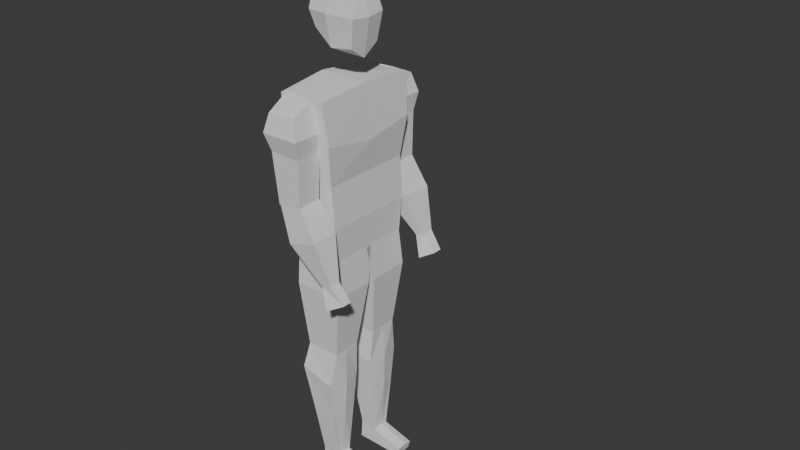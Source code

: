 # Source: lowpolycharacter.blend  (saved by Blender 4.0.36; exported with 4.5.12 LTS)
import bpy
from mathutils import Matrix  # noqa: F401  (used for matrix-valued properties, if any)

bpy.ops.wm.read_factory_settings(use_empty=True)
scene = bpy.context.scene
scene.name = 'Scene'

# ---- collections
col_collection = bpy.data.collections.new('Collection'); scene.collection.children.link(col_collection)
col_references = bpy.data.collections.new('References'); scene.collection.children.link(col_references)

# ---- world
world_world = bpy.data.worlds.new('World'); scene.world = world_world
world_world.use_nodes = True; world_world.node_tree.nodes.clear()
_N = world_world.node_tree.nodes; _L = world_world.node_tree.links
n0 = _N.new('ShaderNodeOutputWorld'); n0.name = 'World Output'; n0.location = (300, 300)
n1 = _N.new('ShaderNodeBackground'); n1.name = 'Background'; n1.location = (10, 300)
n1.inputs[0].default_value = (0.05088, 0.05088, 0.05088, 1.0)
_L.new(n1.outputs[0], n0.inputs[0])
n0.is_active_output = True
world_world.color = (0.05088, 0.05088, 0.05088)
world_world.use_sun_shadow = False
world_world.sun_shadow_jitter_overblur = 0.0

# ---- meshes
me_cube = bpy.data.meshes.new('Cube')
me_cube.from_pydata([(-0.7124, 0.8486, -0.9564), (-0.9216, 1.006, 0.9493), (0.9251, 0.8348, -0.926), (0.8809, 1.046, 0.9724), (-0.7909, 0.0, -0.9564), (-0.9582, 0.0, 1.017), (0.9225, 0.0, -0.9302), (0.8809, 0.0, 1.018), (-0.7124, 0.9312, 0.0), (0.8813, 0.8899, -1.549e-17), (0.8813, 0.0, 0.0), (-0.7386, 0.0, 0.0), (-0.8954, 1.0, 0.4856), (1.038, 1.0, 0.4856), (1.064, 0.0, 0.3847), (-0.8954, 0.0, 0.3847), (-0.7647, 0.8654, -0.5), (0.9858, 0.8791, -0.5), (0.9858, 0.0, -0.5), (-0.7647, 0.0, -0.5)], [], [(15, 5, 1, 12), (12, 1, 3, 13), (3, 1, 5, 7), (0, 2, 6, 4), (13, 3, 7, 14), (17, 9, 10, 18), (16, 8, 9, 17), (19, 11, 8, 16), (9, 13, 14, 10), (8, 12, 13, 9), (11, 15, 12, 8), (4, 19, 16, 0), (0, 16, 17, 2), (2, 17, 18, 6)])
_uv = me_cube.uv_layers.new(name='UVMap')
_uv.uv.foreach_set('vector', [0.5625, 0.125, 0.625, 0.125, 0.625, 0.25, 0.5625, 0.25, 0.5625, 0.25, 0.625, 0.25, 0.625, 0.5, 0.5625, 0.5, 0.625, 0.5, 0.875, 0.5, 0.875, 0.625, 0.625, 0.625, 0.125, 0.5, 0.375, 0.5, 0.375, 0.625, 0.125, 0.625, 0.5625, 0.5, 0.625, 0.5, 0.625, 0.625, 0.5625, 0.625, 0.4375, 0.5, 0.5, 0.5, 0.5, 0.625, 0.4375, 0.625, 0.4375, 0.25, 0.5, 0.25, 0.5, 0.5, 0.4375, 0.5, 0.4375, 0.125, 0.5, 0.125, 0.5, 0.25, 0.4375, 0.25, 0.5, 0.5, 0.5625, 0.5, 0.5625, 0.625, 0.5, 0.625, 0.5, 0.25, 0.5625, 0.25, 0.5625, 0.5, 0.5, 0.5, 0.5, 0.125, 0.5625, 0.125, 0.5625, 0.25, 0.5, 0.25, 0.375, 0.125, 0.4375, 0.125, 0.4375, 0.25, 0.375, 0.25, 0.375, 0.25, 0.4375, 0.25, 0.4375, 0.5, 0.375, 0.5, 0.375, 0.5, 0.4375, 0.5, 0.4375, 0.625, 0.375, 0.625])
me_cube.update()
me_cube_001 = bpy.data.meshes.new('Cube.001')
me_cube_001.from_pydata([(0.02273, 0.2661, 1.361), (0.03329, 0.2656, 1.233), (0.02463, 0.1895, 1.397), (0.03449, 0.1754, 1.243), (-0.07592, 0.2661, 1.358), (-0.07258, 0.2664, 1.238), (-0.08748, 0.1773, 1.398), (-0.07654, 0.1753, 1.248), (0.03177, 0.2624, 1.078), (0.0311, 0.1808, 1.082), (-0.05513, 0.2624, 1.065), (-0.05585, 0.1808, 1.069), (0.03185, 0.2625, 1.078), (0.09124, 0.2699, 0.9792), (0.03014, 0.1805, 1.082), (0.08979, 0.175, 0.9824), (-0.05091, 0.2625, 1.068), (-0.01117, 0.2699, 0.9489), (-0.05263, 0.1805, 1.072), (-0.01225, 0.175, 0.9512), (0.13, 0.2463, 0.8393), (0.1304, 0.2073, 0.8384), (0.09523, 0.2464, 0.8266), (0.09584, 0.2073, 0.8253), (0.06785, 0.1504, 0.8574), (0.07672, 0.1599, 0.733), (0.06785, -0.01134, 0.8574), (0.07672, 0.01236, 0.73), (-0.09422, 0.1504, 0.8469), (-0.09396, 0.1599, 0.7339), (-0.0947, -0.00995, 0.8469), (-0.09396, 0.01236, 0.73), (0.04595, 0.1415, 0.4999), (0.04595, 0.04169, 0.501), (-0.07291, 0.1415, 0.5004), (-0.07291, 0.04169, 0.501), (0.5097, 0.1808, 1.944), (0.5097, 0.07392, 1.946), (0.4028, 0.1808, 1.945), (0.4028, 0.07392, 1.946), (0.04185, 0.2814, 1.296), (0.04194, 0.1818, 1.296), (-0.08733, 0.1818, 1.295), (-0.08884, 0.2816, 1.296), (0.1744, 0.2393, 0.7825), (0.1748, 0.2057, 0.7826), (0.1207, 0.1931, 0.7516), (0.1201, 0.2561, 0.7536), (0.04651, 0.1415, 0.5006), (0.03612, 0.162, 0.3798), (0.04651, 0.04159, 0.5006), (0.03612, 0.03478, 0.3769), (-0.07248, 0.1415, 0.5036), (-0.08571, 0.162, 0.4141), (-0.07296, 0.04298, 0.5036), (-0.08571, 0.03478, 0.4103), (0.02498, 0.129, 0.06663), (0.02498, 0.06774, 0.06776), (-0.03432, 0.129, 0.08061), (-0.03432, 0.06774, 0.08118), (0.03408, 0.1489, 0.2632), (-0.05839, 0.1489, 0.264), (-0.05839, 0.04945, 0.2623), (0.03408, 0.04945, 0.2623), (0.04651, 0.09155, 0.5006), (0.04844, 0.09728, 0.3783), (-0.07272, 0.09225, 0.5036), (-0.08571, 0.09728, 0.4122), (0.02498, 0.1043, 0.07277), (-0.03432, 0.1043, 0.0809), (0.04238, 0.1008, 0.2628), (-0.05839, 0.1008, 0.2631), (0.02137, 0.1028, 0.01021), (0.02137, 0.06626, 0.01078), (-0.03794, 0.06626, 0.01253), (-0.03794, 0.1028, 0.01224), (-0.03794, 0.1275, 0.01196), (0.02137, 0.1275, 0.009643), (0.1374, 0.1042, 0.0399), (0.1374, 0.06767, 0.03489), (0.1374, 0.1289, 0.03376), (0.1303, 0.1028, 0.006409), (0.1303, 0.06619, 0.006976), (0.1303, 0.1274, 0.005843), (-0.07447, 0.06024, 1.566), (-0.08349, 0.06212, 1.671), (0.06342, 0.05661, 1.524), (0.04598, 0.06212, 1.707), (-0.07654, 0.0, 1.536), (-0.08086, 0.0, 1.683), (0.06168, 0.0, 1.485), (0.05172, 0.0, 1.712), (-0.0871, 0.07373, 1.623), (0.07849, 0.06558, 1.618), (0.08419, 0.0, 1.613), (-0.09495, 0.0, 1.618), (-0.01472, 0.06024, 1.515), (-0.01472, 0.06212, 1.707), (-0.01558, 0.0, 1.709), (-0.01558, 0.0, 1.495), (-0.01472, 0.08134, 1.622)], [], [(40, 41, 3, 1), (41, 42, 7, 3), (42, 43, 5, 7), (43, 40, 1, 5), (2, 0, 4, 6), (5, 1, 8, 10), (11, 10, 8, 9), (3, 7, 11, 9), (7, 5, 10, 11), (1, 3, 9, 8), (12, 14, 15, 13), (14, 18, 19, 15), (18, 16, 17, 19), (16, 12, 13, 17), (14, 12, 16, 18), (17, 13, 20, 22), (22, 20, 44, 47), (15, 19, 23, 21), (19, 17, 22, 23), (13, 15, 21, 20), (24, 26, 27, 25), (26, 30, 31, 27), (30, 28, 29, 31), (28, 24, 25, 29), (26, 24, 28, 30), (29, 25, 32, 34), (35, 34, 32, 33), (39, 37, 36, 38), (27, 31, 35, 33), (31, 29, 34, 35), (25, 27, 33, 32), (4, 0, 40, 43), (6, 4, 43, 42), (2, 6, 42, 41), (0, 2, 41, 40), (46, 47, 44, 45), (21, 23, 46, 45), (23, 22, 47, 46), (20, 21, 45, 44), (64, 50, 51, 65), (50, 54, 55, 51), (66, 52, 53, 67), (52, 48, 49, 53), (64, 48, 52, 66), (61, 60, 56, 58), (74, 75, 76, 77, 72, 73), (63, 62, 59, 57), (71, 61, 58, 69), (70, 63, 57, 68), (65, 51, 63, 70), (67, 53, 61, 71), (51, 55, 62, 63), (53, 49, 60, 61), (55, 67, 71, 62), (49, 65, 70, 60), (60, 70, 68, 56), (62, 71, 69, 59), (57, 59, 74, 73), (50, 64, 66, 54), (54, 66, 67, 55), (48, 64, 65, 49), (65, 49, 51), (58, 56, 77, 76), (59, 69, 75, 74), (69, 58, 76, 75), (57, 73, 82, 79), (72, 77, 83, 81), (78, 79, 82, 81), (80, 78, 81, 83), (73, 72, 81, 82), (68, 57, 79, 78), (56, 68, 78, 80), (77, 56, 80, 83), (95, 89, 85, 92), (100, 97, 87, 93), (97, 85, 89, 98), (96, 86, 90, 99), (93, 87, 91, 94), (86, 93, 94, 90), (96, 100, 93, 86), (88, 95, 92, 84), (84, 92, 100, 96), (84, 96, 99, 88), (87, 97, 98, 91), (92, 85, 97, 100)])
_uv = me_cube_001.uv_layers.new(name='UVMap')
_uv.uv.foreach_set('vector', [0.5, 0.0, 0.5, 0.25, 0.625, 0.25, 0.625, 0.0, 0.5, 0.25, 0.5, 0.5, 0.625, 0.5, 0.625, 0.25, 0.5, 0.5, 0.5, 0.75, 0.625, 0.75, 0.625, 0.5, 0.5, 0.75, 0.5, 1.0, 0.625, 1.0, 0.625, 0.75, 0.1241, 0.4851, 0.125, 0.75, 0.375, 0.75, 0.3742, 0.4851, 0.625, 0.75, 0.625, 1.0, 0.625, 1.0, 0.625, 0.75, 0.625, 0.5, 0.625, 0.75, 0.875, 0.75, 0.875, 0.5, 0.625, 0.25, 0.625, 0.5, 0.625, 0.5, 0.625, 0.25, 0.625, 0.5, 0.625, 0.75, 0.625, 0.75, 0.625, 0.5, 0.625, 0.0, 0.625, 0.25, 0.625, 0.25, 0.625, 0.0, -1.018, -0.1468, -0.8952, 0.1271, -0.4977, 0.2324, 0.06735, -0.2071, -0.8952, 0.1271, 0.3808, 0.8239, -0.4957, 0.5262, -0.4977, 0.2324, 0.3808, 0.8239, 0.3808, 1.071, -0.2442, 0.7196, -0.4957, 0.5262, 0.3808, 1.071, -0.4937, 0.9854, -0.2426, 1.018, -0.2442, 0.7196, 0.1308, 0.8186, 0.1308, 1.071, 0.3808, 1.071, 0.3808, 0.8239, -0.2442, 0.7196, -0.2426, 1.018, 0.625, 0.9564, 0.625, 0.7839, 0.625, 0.7839, 0.625, 0.9564, 0.625, 0.9564, 0.625, 0.7839, -0.4977, 0.2324, -0.4957, 0.5262, 0.625, 0.6794, 0.625, 0.07063, -0.4957, 0.5262, -0.2442, 0.7196, 0.625, 0.7839, 0.625, 0.6794, 0.06735, -0.2071, -0.4977, 0.2324, 0.625, 0.07063, 0.625, -0.1071, 0.375, 0.0, 0.375, 0.25, 0.625, 0.25, 0.625, 0.0, 0.375, 0.25, 0.375, 0.5, 0.625, 0.5, 0.625, 0.25, 0.375, 0.5, 0.375, 0.75, 0.625, 0.75, 0.625, 0.5, 0.375, 0.75, 0.375, 1.0, 0.625, 1.0, 0.625, 0.75, 0.125, 0.5, 0.125, 0.75, 0.375, 0.75, 0.375, 0.5, 0.625, 0.75, 0.625, 1.0, 0.625, 1.0, 0.625, 0.75, 0.625, 0.5, 0.625, 0.75, 0.875, 0.75, 0.875, 0.5, 0.625, 0.5, 0.875, 0.5, 0.875, 0.75, 0.625, 0.75, 0.625, 0.25, 0.625, 0.5, 0.625, 0.5, 0.625, 0.25, 0.625, 0.5, 0.625, 0.75, 0.625, 0.75, 0.625, 0.5, 0.625, 0.0, 0.625, 0.25, 0.625, 0.25, 0.625, 0.0, 0.375, 0.75, 0.375, 1.0, 0.5, 1.0, 0.5, 0.75, 0.3742, 0.4851, 0.375, 0.75, 0.5, 0.75, 0.5, 0.5, 0.3578, 0.248, 0.3742, 0.4851, 0.5, 0.5, 0.5, 0.25, 0.375, 0.0, 0.3578, 0.248, 0.5, 0.25, 0.5, 0.0, 0.625, 0.6794, 0.625, 0.7839, 0.8653, 0.9466, 0.8653, 0.6966, 0.625, 0.07063, 0.625, 0.6794, 0.625, 0.6794, 0.625, 0.07063, 0.625, 0.6794, 0.625, 0.7839, 0.625, 0.7839, 0.625, 0.6794, 0.625, -0.1071, 0.625, 0.07063, 0.625, 0.07063, 0.625, -0.1071, 0.372, 0.1246, 0.3749, 0.2828, 0.625, 0.25, 0.625, 0.125, 0.3749, 0.2828, 0.375, 0.5, 0.625, 0.5, 0.625, 0.25, 0.375, 0.625, 0.375, 0.75, 0.625, 0.75, 0.625, 0.625, 0.375, 0.75, 0.3749, 0.9671, 0.625, 1.0, 0.625, 0.75, 0.1579, 0.6248, 0.1579, 0.75, 0.375, 0.75, 0.375, 0.625, 0.625, 0.75, 0.625, 1.0, 0.625, 1.0, 0.625, 0.75, 0.625, 0.5, 0.625, 0.625, 0.625, 0.75, 0.875, 0.75, 0.875, 0.625, 0.875, 0.5, 0.625, 0.25, 0.625, 0.5, 0.625, 0.5, 0.625, 0.25, 0.625, 0.625, 0.625, 0.75, 0.625, 0.75, 0.625, 0.625, 0.625, 0.125, 0.625, 0.25, 0.625, 0.25, 0.625, 0.125, 0.625, 0.125, 0.625, 0.25, 0.625, 0.25, 0.625, 0.125, 0.625, 0.625, 0.625, 0.75, 0.625, 0.75, 0.625, 0.625, 0.625, 0.25, 0.625, 0.5, 0.625, 0.5, 0.625, 0.25, 0.625, 0.75, 0.625, 1.0, 0.625, 1.0, 0.625, 0.75, 0.625, 0.5, 0.625, 0.625, 0.625, 0.625, 0.625, 0.5, 0.625, 0.0, 0.625, 0.125, 0.625, 0.125, 0.625, 0.0, 0.625, 0.0, 0.625, 0.125, 0.625, 0.125, 0.625, 0.0, 0.625, 0.5, 0.625, 0.625, 0.625, 0.625, 0.625, 0.5, 0.625, 0.25, 0.625, 0.5, 0.625, 0.5, 0.625, 0.25, 0.1578, 0.4995, 0.1579, 0.6248, 0.375, 0.625, 0.375, 0.5, 0.375, 0.5, 0.375, 0.625, 0.625, 0.625, 0.625, 0.5, 0.372, -0.0005462, 0.372, 0.1246, 0.625, 0.125, 0.625, 0.0, 0.625, 0.125, 0.625, 0.0, 0.625, 0.25, 0.625, 0.75, 0.625, 1.0, 0.625, 1.0, 0.625, 0.75, 0.625, 0.5, 0.625, 0.625, 0.625, 0.625, 0.625, 0.5, 0.625, 0.625, 0.625, 0.75, 0.625, 0.75, 0.625, 0.625, 0.625, 0.25, 0.625, 0.25, 0.625, 0.25, 0.625, 0.25, 0.875, 0.625, 0.875, 0.75, 0.875, 0.75, 0.875, 0.625, 0.625, 0.125, 0.625, 0.25, 0.625, 0.25, 0.625, 0.125, 0.625, 0.0, 0.625, 0.125, 0.625, 0.125, 0.625, 0.0, 0.875, 0.5, 0.875, 0.625, 0.875, 0.625, 0.875, 0.5, 0.625, 0.125, 0.625, 0.25, 0.625, 0.25, 0.625, 0.125, 0.625, 0.0, 0.625, 0.125, 0.625, 0.125, 0.625, 0.0, 0.625, 1.0, 0.625, 1.0, 0.625, 1.0, 0.625, 1.0, 0.5, 0.125, 0.625, 0.125, 0.625, 0.25, 0.5, 0.25, 0.5, 0.375, 0.625, 0.375, 0.625, 0.5, 0.5, 0.5, 0.75, 0.5, 0.875, 0.5, 0.875, 0.625, 0.75, 0.625, 0.25, 0.5, 0.375, 0.5, 0.375, 0.625, 0.25, 0.625, 0.5, 0.5, 0.625, 0.5, 0.625, 0.625, 0.5, 0.625, 0.375, 0.5, 0.5, 0.5, 0.5, 0.625, 0.375, 0.625, 0.375, 0.375, 0.5, 0.375, 0.5, 0.5, 0.375, 0.5, 0.375, 0.125, 0.5, 0.125, 0.5, 0.25, 0.375, 0.25, 0.375, 0.25, 0.5, 0.25, 0.5, 0.375, 0.375, 0.375, 0.125, 0.5, 0.25, 0.5, 0.25, 0.625, 0.125, 0.625, 0.625, 0.5, 0.75, 0.5, 0.75, 0.625, 0.625, 0.625, 0.5, 0.25, 0.625, 0.25, 0.625, 0.375, 0.5, 0.375])
me_cube_001.update()

# ---- objects
ob_torso = bpy.data.objects.new('Torso', me_cube)
ob_arms = bpy.data.objects.new('Arms', me_cube_001)
ob_side_ref = bpy.data.objects.new('Side Ref', None)
ob_front_ref = bpy.data.objects.new('Front Ref', None)

# ---- transforms, parenting, visibility, modifiers, constraints
ob_torso.location = (-0.02073, 0.0003823, 1.119)
ob_torso.scale = (0.09536, 0.1811, 0.2858)
_m = ob_torso.modifiers.new('Mirror', 'MIRROR')
_m.use_axis = (False, True, False)
_m.use_clip = True
ob_arms.location = (0.0, 0.0, 0.0)
_m = ob_arms.modifiers.new('Mirror', 'MIRROR')
_m.use_axis = (False, True, False)
_m.use_clip = True
ob_side_ref.location = (0.6143, -2.407, 1.522)
ob_side_ref.rotation_euler = (1.571, -0.0, 3.142)
ob_side_ref.empty_display_type = 'IMAGE'
ob_side_ref.empty_display_size = 3.68
ob_side_ref.empty_image_offset = (-0.501, -0.6764)
ob_front_ref.location = (-0.19, 1.227, 1.509)
ob_front_ref.rotation_euler = (1.571, -0.0, 1.571)
ob_front_ref.empty_display_type = 'IMAGE'
ob_front_ref.empty_display_size = 3.68
ob_front_ref.empty_image_offset = (-0.501, -0.6764)

# ---- collection membership
col_collection.objects.link(ob_torso)
col_collection.objects.link(ob_arms)
col_references.objects.link(ob_side_ref)
col_references.objects.link(ob_front_ref)

# ---- scene / render settings (as saved in the file)
scene.frame_start = 0; scene.frame_end = 250; scene.frame_set(12)
scene.render.engine = 'BLENDER_EEVEE_NEXT'
scene.cycles.sampling_pattern = 'TABULATED_SOBOL'
bpy.context.view_layer.update()

# ---- added for rendering (the .blend has no active camera and no usable light): camera, sun
cam_auto = bpy.data.cameras.new('AutoCamera')
cam_auto.lens = 50.0
cam_auto.sensor_width = 36.0
cam_auto.clip_end = 1000.0
ob_auto_camera = bpy.data.objects.new('AutoCamera', cam_auto)
scene.collection.objects.link(ob_auto_camera)
ob_auto_camera.location = (2.15413, -2.34643, 2.53999)
ob_auto_camera.rotation_euler = (1.09748, -7.21219e-08, 0.694738)
scene.camera = ob_auto_camera
light_auto_sun = bpy.data.lights.new('AutoSun', 'SUN')
light_auto_sun.energy = 3.0
light_auto_sun.angle = 0.0523599
ob_auto_sun = bpy.data.objects.new('AutoSun', light_auto_sun)
scene.collection.objects.link(ob_auto_sun)
ob_auto_sun.rotation_euler = (0.872665, 0.174533, 0.523599)
bpy.context.view_layer.update()

